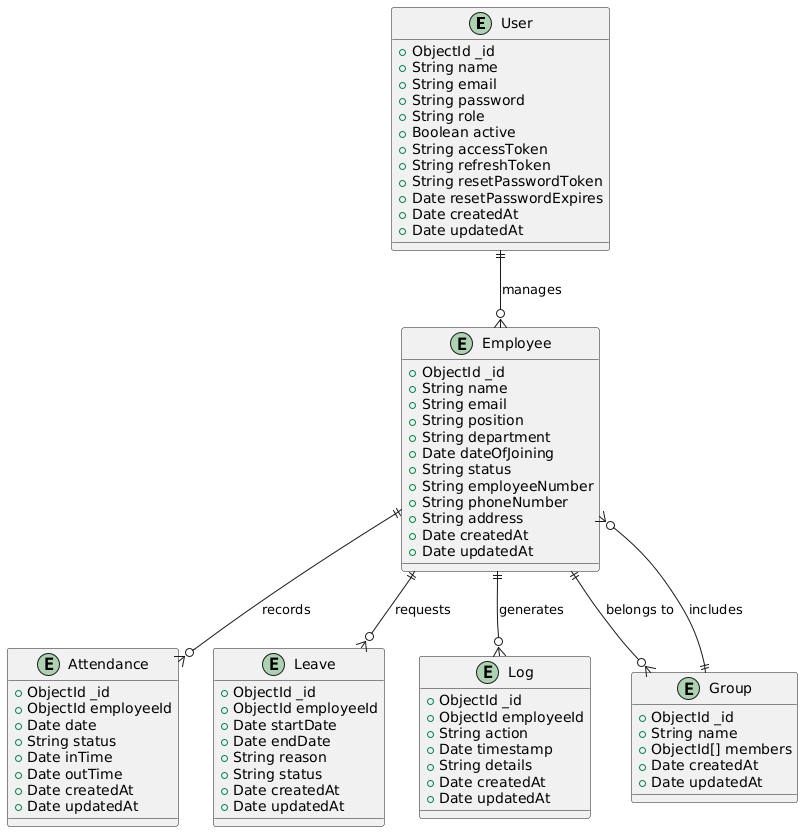

The diagram above was rendered by PlantUML. Its source (embedded in the PNG):
@startuml
entity "User" as user {
    +ObjectId _id
    +String name
    +String email
    +String password
    +String role
    +Boolean active
    +String accessToken
    +String refreshToken
    +String resetPasswordToken
    +Date resetPasswordExpires
    +Date createdAt
    +Date updatedAt
}

entity "Employee" as employee {
    +ObjectId _id
    +String name
    +String email
    +String position
    +String department
    +Date dateOfJoining
    +String status
    +String employeeNumber
    +String phoneNumber
    +String address
    +Date createdAt
    +Date updatedAt
}

entity "Attendance" as attendance {
    +ObjectId _id
    +ObjectId employeeId
    +Date date
    +String status
    +Date inTime
    +Date outTime
    +Date createdAt
    +Date updatedAt
}

entity "Leave" as leave {
    +ObjectId _id
    +ObjectId employeeId
    +Date startDate
    +Date endDate
    +String reason
    +String status
    +Date createdAt
    +Date updatedAt
}

entity "Log" as log {
    +ObjectId _id
    +ObjectId employeeId
    +String action
    +Date timestamp
    +String details
    +Date createdAt
    +Date updatedAt
}

entity "Group" as group {
    +ObjectId _id
    +String name
    +ObjectId[] members
    +Date createdAt
    +Date updatedAt
}

' Relationships
user ||--o{ employee : manages
employee ||--o{ attendance : records
employee ||--o{ leave : requests
employee ||--o{ log : generates
employee ||--o{ group : belongs to
group ||--o{ employee : includes
@enduml